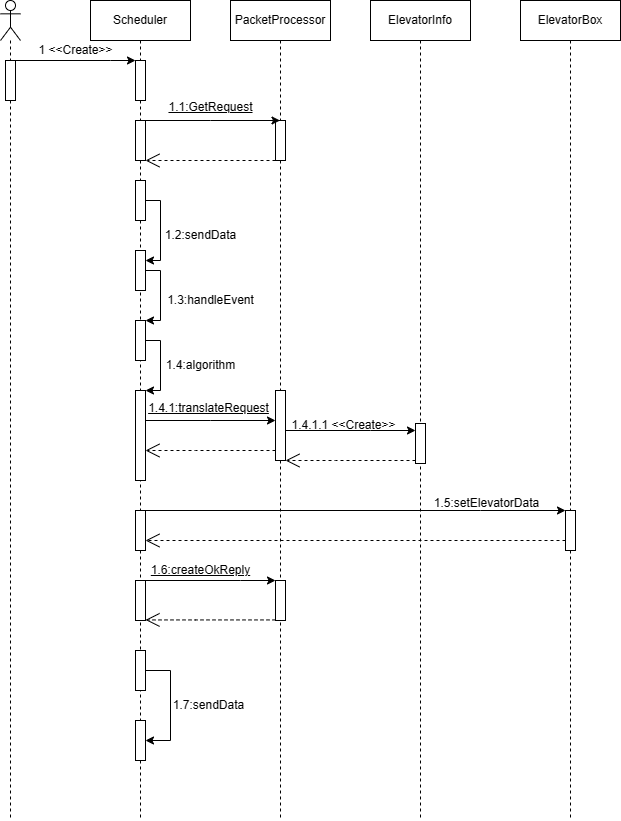

The diagram above was exported from draw.io. Its source (the exported page's mxGraphModel, read from the mxfile embedded in the PNG):
<mxGraphModel dx="1764" dy="833" grid="1" gridSize="10" guides="1" tooltips="1" connect="1" arrows="1" fold="1" page="1" pageScale="1" pageWidth="850" pageHeight="1100" math="0" shadow="0">
  <root>
    <mxCell id="0" />
    <mxCell id="1" parent="0" />
    <mxCell id="Z-LI-s033mkEf17DNY32-1" value="" style="shape=umlLifeline;perimeter=lifelinePerimeter;whiteSpace=wrap;html=1;container=1;dropTarget=0;collapsible=0;recursiveResize=0;outlineConnect=0;portConstraint=eastwest;newEdgeStyle={&quot;edgeStyle&quot;:&quot;elbowEdgeStyle&quot;,&quot;elbow&quot;:&quot;vertical&quot;,&quot;curved&quot;:0,&quot;rounded&quot;:0};participant=umlActor;" vertex="1" parent="1">
      <mxGeometry x="80" y="60" width="20" height="820" as="geometry" />
    </mxCell>
    <mxCell id="Z-LI-s033mkEf17DNY32-8" value="" style="html=1;points=[];perimeter=orthogonalPerimeter;outlineConnect=0;targetShapes=umlLifeline;portConstraint=eastwest;newEdgeStyle={&quot;edgeStyle&quot;:&quot;elbowEdgeStyle&quot;,&quot;elbow&quot;:&quot;vertical&quot;,&quot;curved&quot;:0,&quot;rounded&quot;:0};" vertex="1" parent="Z-LI-s033mkEf17DNY32-1">
      <mxGeometry x="5" y="60" width="10" height="40" as="geometry" />
    </mxCell>
    <mxCell id="Z-LI-s033mkEf17DNY32-4" value="Scheduler" style="shape=umlLifeline;perimeter=lifelinePerimeter;whiteSpace=wrap;html=1;container=1;dropTarget=0;collapsible=0;recursiveResize=0;outlineConnect=0;portConstraint=eastwest;newEdgeStyle={&quot;edgeStyle&quot;:&quot;elbowEdgeStyle&quot;,&quot;elbow&quot;:&quot;vertical&quot;,&quot;curved&quot;:0,&quot;rounded&quot;:0};" vertex="1" parent="1">
      <mxGeometry x="170" y="60" width="100" height="820" as="geometry" />
    </mxCell>
    <mxCell id="Z-LI-s033mkEf17DNY32-9" value="" style="html=1;points=[];perimeter=orthogonalPerimeter;outlineConnect=0;targetShapes=umlLifeline;portConstraint=eastwest;newEdgeStyle={&quot;edgeStyle&quot;:&quot;elbowEdgeStyle&quot;,&quot;elbow&quot;:&quot;vertical&quot;,&quot;curved&quot;:0,&quot;rounded&quot;:0};" vertex="1" parent="Z-LI-s033mkEf17DNY32-4">
      <mxGeometry x="45" y="60" width="10" height="40" as="geometry" />
    </mxCell>
    <mxCell id="Z-LI-s033mkEf17DNY32-53" value="" style="html=1;points=[];perimeter=orthogonalPerimeter;outlineConnect=0;targetShapes=umlLifeline;portConstraint=eastwest;newEdgeStyle={&quot;edgeStyle&quot;:&quot;elbowEdgeStyle&quot;,&quot;elbow&quot;:&quot;vertical&quot;,&quot;curved&quot;:0,&quot;rounded&quot;:0};" vertex="1" parent="Z-LI-s033mkEf17DNY32-4">
      <mxGeometry x="45" y="120" width="10" height="40" as="geometry" />
    </mxCell>
    <mxCell id="Z-LI-s033mkEf17DNY32-60" style="edgeStyle=elbowEdgeStyle;rounded=0;orthogonalLoop=1;jettySize=auto;html=1;elbow=vertical;curved=0;" edge="1" parent="Z-LI-s033mkEf17DNY32-4" source="Z-LI-s033mkEf17DNY32-58" target="Z-LI-s033mkEf17DNY32-59">
      <mxGeometry relative="1" as="geometry">
        <Array as="points">
          <mxPoint x="70" y="260" />
          <mxPoint x="70" y="230" />
          <mxPoint x="70" y="240" />
        </Array>
      </mxGeometry>
    </mxCell>
    <mxCell id="Z-LI-s033mkEf17DNY32-58" value="" style="html=1;points=[];perimeter=orthogonalPerimeter;outlineConnect=0;targetShapes=umlLifeline;portConstraint=eastwest;newEdgeStyle={&quot;edgeStyle&quot;:&quot;elbowEdgeStyle&quot;,&quot;elbow&quot;:&quot;vertical&quot;,&quot;curved&quot;:0,&quot;rounded&quot;:0};" vertex="1" parent="Z-LI-s033mkEf17DNY32-4">
      <mxGeometry x="45" y="180" width="10" height="40" as="geometry" />
    </mxCell>
    <mxCell id="Z-LI-s033mkEf17DNY32-63" style="edgeStyle=elbowEdgeStyle;rounded=0;orthogonalLoop=1;jettySize=auto;html=1;elbow=vertical;curved=0;" edge="1" parent="Z-LI-s033mkEf17DNY32-4" source="Z-LI-s033mkEf17DNY32-59" target="Z-LI-s033mkEf17DNY32-62">
      <mxGeometry relative="1" as="geometry">
        <Array as="points">
          <mxPoint x="70" y="320" />
          <mxPoint x="70" y="310" />
        </Array>
      </mxGeometry>
    </mxCell>
    <mxCell id="Z-LI-s033mkEf17DNY32-59" value="" style="html=1;points=[];perimeter=orthogonalPerimeter;outlineConnect=0;targetShapes=umlLifeline;portConstraint=eastwest;newEdgeStyle={&quot;edgeStyle&quot;:&quot;elbowEdgeStyle&quot;,&quot;elbow&quot;:&quot;vertical&quot;,&quot;curved&quot;:0,&quot;rounded&quot;:0};" vertex="1" parent="Z-LI-s033mkEf17DNY32-4">
      <mxGeometry x="45" y="250" width="10" height="40" as="geometry" />
    </mxCell>
    <mxCell id="Z-LI-s033mkEf17DNY32-66" style="edgeStyle=elbowEdgeStyle;rounded=0;orthogonalLoop=1;jettySize=auto;html=1;elbow=vertical;curved=0;" edge="1" parent="Z-LI-s033mkEf17DNY32-4" source="Z-LI-s033mkEf17DNY32-62" target="Z-LI-s033mkEf17DNY32-65">
      <mxGeometry relative="1" as="geometry">
        <Array as="points">
          <mxPoint x="70" y="390" />
          <mxPoint x="70" y="370" />
        </Array>
      </mxGeometry>
    </mxCell>
    <mxCell id="Z-LI-s033mkEf17DNY32-62" value="" style="html=1;points=[];perimeter=orthogonalPerimeter;outlineConnect=0;targetShapes=umlLifeline;portConstraint=eastwest;newEdgeStyle={&quot;edgeStyle&quot;:&quot;elbowEdgeStyle&quot;,&quot;elbow&quot;:&quot;vertical&quot;,&quot;curved&quot;:0,&quot;rounded&quot;:0};" vertex="1" parent="Z-LI-s033mkEf17DNY32-4">
      <mxGeometry x="45" y="320" width="10" height="40" as="geometry" />
    </mxCell>
    <mxCell id="Z-LI-s033mkEf17DNY32-65" value="" style="html=1;points=[];perimeter=orthogonalPerimeter;outlineConnect=0;targetShapes=umlLifeline;portConstraint=eastwest;newEdgeStyle={&quot;edgeStyle&quot;:&quot;elbowEdgeStyle&quot;,&quot;elbow&quot;:&quot;vertical&quot;,&quot;curved&quot;:0,&quot;rounded&quot;:0};" vertex="1" parent="Z-LI-s033mkEf17DNY32-4">
      <mxGeometry x="45" y="390" width="10" height="90" as="geometry" />
    </mxCell>
    <mxCell id="Z-LI-s033mkEf17DNY32-81" value="" style="html=1;points=[];perimeter=orthogonalPerimeter;outlineConnect=0;targetShapes=umlLifeline;portConstraint=eastwest;newEdgeStyle={&quot;edgeStyle&quot;:&quot;elbowEdgeStyle&quot;,&quot;elbow&quot;:&quot;vertical&quot;,&quot;curved&quot;:0,&quot;rounded&quot;:0};" vertex="1" parent="Z-LI-s033mkEf17DNY32-4">
      <mxGeometry x="45" y="510" width="10" height="40" as="geometry" />
    </mxCell>
    <mxCell id="Z-LI-s033mkEf17DNY32-96" style="edgeStyle=elbowEdgeStyle;rounded=0;orthogonalLoop=1;jettySize=auto;html=1;elbow=vertical;curved=0;" edge="1" parent="Z-LI-s033mkEf17DNY32-4" source="Z-LI-s033mkEf17DNY32-94" target="Z-LI-s033mkEf17DNY32-95">
      <mxGeometry relative="1" as="geometry">
        <Array as="points">
          <mxPoint x="80" y="705" />
        </Array>
      </mxGeometry>
    </mxCell>
    <mxCell id="Z-LI-s033mkEf17DNY32-94" value="" style="html=1;points=[];perimeter=orthogonalPerimeter;outlineConnect=0;targetShapes=umlLifeline;portConstraint=eastwest;newEdgeStyle={&quot;edgeStyle&quot;:&quot;elbowEdgeStyle&quot;,&quot;elbow&quot;:&quot;vertical&quot;,&quot;curved&quot;:0,&quot;rounded&quot;:0};" vertex="1" parent="Z-LI-s033mkEf17DNY32-4">
      <mxGeometry x="45" y="650" width="10" height="40" as="geometry" />
    </mxCell>
    <mxCell id="Z-LI-s033mkEf17DNY32-95" value="" style="html=1;points=[];perimeter=orthogonalPerimeter;outlineConnect=0;targetShapes=umlLifeline;portConstraint=eastwest;newEdgeStyle={&quot;edgeStyle&quot;:&quot;elbowEdgeStyle&quot;,&quot;elbow&quot;:&quot;vertical&quot;,&quot;curved&quot;:0,&quot;rounded&quot;:0};" vertex="1" parent="Z-LI-s033mkEf17DNY32-4">
      <mxGeometry x="45" y="720" width="10" height="40" as="geometry" />
    </mxCell>
    <mxCell id="Z-LI-s033mkEf17DNY32-12" style="edgeStyle=elbowEdgeStyle;rounded=0;orthogonalLoop=1;jettySize=auto;html=1;elbow=vertical;curved=0;" edge="1" parent="1" source="Z-LI-s033mkEf17DNY32-8" target="Z-LI-s033mkEf17DNY32-9">
      <mxGeometry relative="1" as="geometry">
        <Array as="points">
          <mxPoint x="190" y="120" />
        </Array>
      </mxGeometry>
    </mxCell>
    <mxCell id="Z-LI-s033mkEf17DNY32-16" value="1 &amp;lt;&amp;lt;Create&amp;gt;&amp;gt;" style="text;html=1;align=center;verticalAlign=middle;resizable=0;points=[];autosize=1;strokeColor=none;fillColor=none;" vertex="1" parent="1">
      <mxGeometry x="105" y="95" width="100" height="30" as="geometry" />
    </mxCell>
    <mxCell id="Z-LI-s033mkEf17DNY32-51" value="PacketProcessor" style="shape=umlLifeline;perimeter=lifelinePerimeter;whiteSpace=wrap;html=1;container=1;dropTarget=0;collapsible=0;recursiveResize=0;outlineConnect=0;portConstraint=eastwest;newEdgeStyle={&quot;edgeStyle&quot;:&quot;elbowEdgeStyle&quot;,&quot;elbow&quot;:&quot;vertical&quot;,&quot;curved&quot;:0,&quot;rounded&quot;:0};" vertex="1" parent="1">
      <mxGeometry x="310" y="60" width="100" height="820" as="geometry" />
    </mxCell>
    <mxCell id="Z-LI-s033mkEf17DNY32-54" value="" style="html=1;points=[];perimeter=orthogonalPerimeter;outlineConnect=0;targetShapes=umlLifeline;portConstraint=eastwest;newEdgeStyle={&quot;edgeStyle&quot;:&quot;elbowEdgeStyle&quot;,&quot;elbow&quot;:&quot;vertical&quot;,&quot;curved&quot;:0,&quot;rounded&quot;:0};" vertex="1" parent="Z-LI-s033mkEf17DNY32-51">
      <mxGeometry x="45" y="120" width="10" height="40" as="geometry" />
    </mxCell>
    <mxCell id="Z-LI-s033mkEf17DNY32-70" value="" style="html=1;points=[];perimeter=orthogonalPerimeter;outlineConnect=0;targetShapes=umlLifeline;portConstraint=eastwest;newEdgeStyle={&quot;edgeStyle&quot;:&quot;elbowEdgeStyle&quot;,&quot;elbow&quot;:&quot;vertical&quot;,&quot;curved&quot;:0,&quot;rounded&quot;:0};" vertex="1" parent="Z-LI-s033mkEf17DNY32-51">
      <mxGeometry x="45" y="390" width="10" height="70" as="geometry" />
    </mxCell>
    <mxCell id="Z-LI-s033mkEf17DNY32-89" value="" style="html=1;points=[];perimeter=orthogonalPerimeter;outlineConnect=0;targetShapes=umlLifeline;portConstraint=eastwest;newEdgeStyle={&quot;edgeStyle&quot;:&quot;elbowEdgeStyle&quot;,&quot;elbow&quot;:&quot;vertical&quot;,&quot;curved&quot;:0,&quot;rounded&quot;:0};" vertex="1" parent="Z-LI-s033mkEf17DNY32-51">
      <mxGeometry x="45" y="580" width="10" height="40" as="geometry" />
    </mxCell>
    <mxCell id="Z-LI-s033mkEf17DNY32-52" value="ElevatorInfo" style="shape=umlLifeline;perimeter=lifelinePerimeter;whiteSpace=wrap;html=1;container=1;dropTarget=0;collapsible=0;recursiveResize=0;outlineConnect=0;portConstraint=eastwest;newEdgeStyle={&quot;edgeStyle&quot;:&quot;elbowEdgeStyle&quot;,&quot;elbow&quot;:&quot;vertical&quot;,&quot;curved&quot;:0,&quot;rounded&quot;:0};" vertex="1" parent="1">
      <mxGeometry x="450" y="60" width="100" height="820" as="geometry" />
    </mxCell>
    <mxCell id="Z-LI-s033mkEf17DNY32-73" value="" style="html=1;points=[];perimeter=orthogonalPerimeter;outlineConnect=0;targetShapes=umlLifeline;portConstraint=eastwest;newEdgeStyle={&quot;edgeStyle&quot;:&quot;elbowEdgeStyle&quot;,&quot;elbow&quot;:&quot;vertical&quot;,&quot;curved&quot;:0,&quot;rounded&quot;:0};" vertex="1" parent="Z-LI-s033mkEf17DNY32-52">
      <mxGeometry x="45" y="423" width="10" height="40" as="geometry" />
    </mxCell>
    <mxCell id="Z-LI-s033mkEf17DNY32-55" style="edgeStyle=elbowEdgeStyle;rounded=0;orthogonalLoop=1;jettySize=auto;html=1;elbow=vertical;curved=0;" edge="1" parent="1" source="Z-LI-s033mkEf17DNY32-53" target="Z-LI-s033mkEf17DNY32-51">
      <mxGeometry relative="1" as="geometry">
        <Array as="points">
          <mxPoint x="290" y="180" />
        </Array>
      </mxGeometry>
    </mxCell>
    <mxCell id="Z-LI-s033mkEf17DNY32-56" value="&lt;u&gt;1.1:GetRequest&lt;/u&gt;" style="text;html=1;align=center;verticalAlign=middle;resizable=0;points=[];autosize=1;strokeColor=none;fillColor=none;" vertex="1" parent="1">
      <mxGeometry x="235" y="152" width="110" height="30" as="geometry" />
    </mxCell>
    <mxCell id="Z-LI-s033mkEf17DNY32-57" value="" style="endArrow=open;endSize=12;dashed=1;html=1;rounded=0;" edge="1" parent="1" source="Z-LI-s033mkEf17DNY32-54" target="Z-LI-s033mkEf17DNY32-53">
      <mxGeometry width="160" relative="1" as="geometry">
        <mxPoint x="430" y="440" as="sourcePoint" />
        <mxPoint x="590" y="440" as="targetPoint" />
        <Array as="points">
          <mxPoint x="280" y="220" />
        </Array>
      </mxGeometry>
    </mxCell>
    <mxCell id="Z-LI-s033mkEf17DNY32-61" value="1.2:sendData" style="text;html=1;align=center;verticalAlign=middle;resizable=0;points=[];autosize=1;strokeColor=none;fillColor=none;" vertex="1" parent="1">
      <mxGeometry x="235" y="280" width="90" height="30" as="geometry" />
    </mxCell>
    <mxCell id="Z-LI-s033mkEf17DNY32-64" value="1.3:handleEvent" style="text;html=1;align=center;verticalAlign=middle;resizable=0;points=[];autosize=1;strokeColor=none;fillColor=none;" vertex="1" parent="1">
      <mxGeometry x="235" y="345" width="110" height="30" as="geometry" />
    </mxCell>
    <mxCell id="Z-LI-s033mkEf17DNY32-67" value="1.4:algorithm" style="text;html=1;align=center;verticalAlign=middle;resizable=0;points=[];autosize=1;strokeColor=none;fillColor=none;" vertex="1" parent="1">
      <mxGeometry x="235" y="410" width="90" height="30" as="geometry" />
    </mxCell>
    <mxCell id="Z-LI-s033mkEf17DNY32-71" style="edgeStyle=elbowEdgeStyle;rounded=0;orthogonalLoop=1;jettySize=auto;html=1;elbow=vertical;curved=0;" edge="1" parent="1" source="Z-LI-s033mkEf17DNY32-65" target="Z-LI-s033mkEf17DNY32-70">
      <mxGeometry relative="1" as="geometry">
        <Array as="points">
          <mxPoint x="290" y="480" />
          <mxPoint x="310" y="460" />
        </Array>
      </mxGeometry>
    </mxCell>
    <mxCell id="Z-LI-s033mkEf17DNY32-72" value="&lt;u&gt;1.4.1:translateRequest&lt;/u&gt;" style="text;html=1;align=center;verticalAlign=middle;resizable=0;points=[];autosize=1;strokeColor=none;fillColor=none;" vertex="1" parent="1">
      <mxGeometry x="218" y="453" width="140" height="30" as="geometry" />
    </mxCell>
    <mxCell id="Z-LI-s033mkEf17DNY32-74" style="edgeStyle=elbowEdgeStyle;rounded=0;orthogonalLoop=1;jettySize=auto;html=1;elbow=vertical;curved=0;" edge="1" parent="1" source="Z-LI-s033mkEf17DNY32-70" target="Z-LI-s033mkEf17DNY32-73">
      <mxGeometry relative="1" as="geometry">
        <Array as="points">
          <mxPoint x="450" y="490" />
        </Array>
      </mxGeometry>
    </mxCell>
    <mxCell id="Z-LI-s033mkEf17DNY32-75" value="1.4.1.1 &amp;lt;&amp;lt;Create&amp;gt;&amp;gt;" style="text;html=1;align=center;verticalAlign=middle;resizable=0;points=[];autosize=1;strokeColor=none;fillColor=none;" vertex="1" parent="1">
      <mxGeometry x="358" y="470" width="130" height="30" as="geometry" />
    </mxCell>
    <mxCell id="Z-LI-s033mkEf17DNY32-76" value="" style="endArrow=open;endSize=12;dashed=1;html=1;rounded=0;" edge="1" parent="1" source="Z-LI-s033mkEf17DNY32-73" target="Z-LI-s033mkEf17DNY32-70">
      <mxGeometry width="160" relative="1" as="geometry">
        <mxPoint x="490" y="520" as="sourcePoint" />
        <mxPoint x="360" y="520" as="targetPoint" />
        <Array as="points">
          <mxPoint x="415" y="520" />
        </Array>
      </mxGeometry>
    </mxCell>
    <mxCell id="Z-LI-s033mkEf17DNY32-77" value="" style="endArrow=open;endSize=12;dashed=1;html=1;rounded=0;" edge="1" parent="1">
      <mxGeometry width="160" relative="1" as="geometry">
        <mxPoint x="355" y="510" as="sourcePoint" />
        <mxPoint x="225" y="510" as="targetPoint" />
        <Array as="points">
          <mxPoint x="275" y="510" />
        </Array>
      </mxGeometry>
    </mxCell>
    <mxCell id="Z-LI-s033mkEf17DNY32-79" value="ElevatorBox" style="shape=umlLifeline;perimeter=lifelinePerimeter;whiteSpace=wrap;html=1;container=1;dropTarget=0;collapsible=0;recursiveResize=0;outlineConnect=0;portConstraint=eastwest;newEdgeStyle={&quot;edgeStyle&quot;:&quot;elbowEdgeStyle&quot;,&quot;elbow&quot;:&quot;vertical&quot;,&quot;curved&quot;:0,&quot;rounded&quot;:0};" vertex="1" parent="1">
      <mxGeometry x="600" y="60" width="100" height="820" as="geometry" />
    </mxCell>
    <mxCell id="Z-LI-s033mkEf17DNY32-83" value="" style="html=1;points=[];perimeter=orthogonalPerimeter;outlineConnect=0;targetShapes=umlLifeline;portConstraint=eastwest;newEdgeStyle={&quot;edgeStyle&quot;:&quot;elbowEdgeStyle&quot;,&quot;elbow&quot;:&quot;vertical&quot;,&quot;curved&quot;:0,&quot;rounded&quot;:0};" vertex="1" parent="Z-LI-s033mkEf17DNY32-79">
      <mxGeometry x="45" y="510" width="10" height="40" as="geometry" />
    </mxCell>
    <mxCell id="Z-LI-s033mkEf17DNY32-84" style="edgeStyle=elbowEdgeStyle;rounded=0;orthogonalLoop=1;jettySize=auto;html=1;elbow=vertical;curved=0;" edge="1" parent="1" source="Z-LI-s033mkEf17DNY32-81" target="Z-LI-s033mkEf17DNY32-83">
      <mxGeometry relative="1" as="geometry">
        <Array as="points">
          <mxPoint x="560" y="570" />
        </Array>
      </mxGeometry>
    </mxCell>
    <mxCell id="Z-LI-s033mkEf17DNY32-85" value="1.5:setElevatorData" style="text;html=1;align=center;verticalAlign=middle;resizable=0;points=[];autosize=1;strokeColor=none;fillColor=none;" vertex="1" parent="1">
      <mxGeometry x="501" y="548" width="130" height="30" as="geometry" />
    </mxCell>
    <mxCell id="Z-LI-s033mkEf17DNY32-86" value="" style="endArrow=open;endSize=12;dashed=1;html=1;rounded=0;" edge="1" parent="1" source="Z-LI-s033mkEf17DNY32-83" target="Z-LI-s033mkEf17DNY32-81">
      <mxGeometry width="160" relative="1" as="geometry">
        <mxPoint x="505" y="530" as="sourcePoint" />
        <mxPoint x="375" y="530" as="targetPoint" />
        <Array as="points">
          <mxPoint x="430" y="600" />
        </Array>
      </mxGeometry>
    </mxCell>
    <mxCell id="Z-LI-s033mkEf17DNY32-90" style="edgeStyle=elbowEdgeStyle;rounded=0;orthogonalLoop=1;jettySize=auto;html=1;elbow=vertical;curved=0;" edge="1" parent="1" source="Z-LI-s033mkEf17DNY32-88" target="Z-LI-s033mkEf17DNY32-89">
      <mxGeometry relative="1" as="geometry">
        <Array as="points">
          <mxPoint x="320" y="640" />
        </Array>
      </mxGeometry>
    </mxCell>
    <mxCell id="Z-LI-s033mkEf17DNY32-88" value="" style="html=1;points=[];perimeter=orthogonalPerimeter;outlineConnect=0;targetShapes=umlLifeline;portConstraint=eastwest;newEdgeStyle={&quot;edgeStyle&quot;:&quot;elbowEdgeStyle&quot;,&quot;elbow&quot;:&quot;vertical&quot;,&quot;curved&quot;:0,&quot;rounded&quot;:0};" vertex="1" parent="1">
      <mxGeometry x="215" y="640" width="10" height="40" as="geometry" />
    </mxCell>
    <mxCell id="Z-LI-s033mkEf17DNY32-91" value="&lt;u&gt;1.6:createOkReply&lt;/u&gt;" style="text;html=1;align=center;verticalAlign=middle;resizable=0;points=[];autosize=1;strokeColor=none;fillColor=none;" vertex="1" parent="1">
      <mxGeometry x="220" y="615" width="120" height="30" as="geometry" />
    </mxCell>
    <mxCell id="Z-LI-s033mkEf17DNY32-92" value="" style="endArrow=open;endSize=12;dashed=1;html=1;rounded=0;" edge="1" parent="1">
      <mxGeometry width="160" relative="1" as="geometry">
        <mxPoint x="355" y="679.4300000000001" as="sourcePoint" />
        <mxPoint x="225" y="679.4300000000001" as="targetPoint" />
        <Array as="points">
          <mxPoint x="275" y="679.4300000000001" />
        </Array>
      </mxGeometry>
    </mxCell>
    <mxCell id="Z-LI-s033mkEf17DNY32-97" value="1.7:sendData" style="text;html=1;align=center;verticalAlign=middle;resizable=0;points=[];autosize=1;strokeColor=none;fillColor=none;" vertex="1" parent="1">
      <mxGeometry x="243" y="750" width="90" height="30" as="geometry" />
    </mxCell>
  </root>
</mxGraphModel>